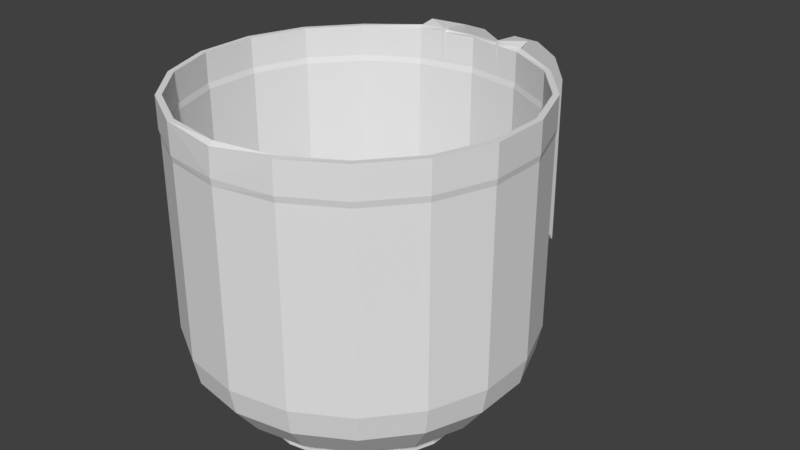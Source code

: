 # Source: measuring-mug-2.3L-with-handle.blend  (saved by Blender 2.78.0; exported with 4.5.12 LTS)
import bpy
from mathutils import Matrix  # noqa: F401  (used for matrix-valued properties, if any)

bpy.ops.wm.read_factory_settings(use_empty=True)
scene = bpy.context.scene
scene.name = 'Scene'

# ---- collections
col_collection_1 = bpy.data.collections.new('Collection 1'); scene.collection.children.link(col_collection_1)

# ---- world
world_world = bpy.data.worlds.new('World'); scene.world = world_world
world_world.color = (0.05088, 0.05088, 0.05088)
world_world.use_sun_shadow = False
world_world.sun_shadow_jitter_overblur = 0.0
world_world.cycles.sampling_method = 'MANUAL'

# ---- meshes
me_circle_000 = bpy.data.meshes.new('Circle.000')
me_circle_000.from_pydata([(0.0151, 0.06892, 0.14), (0.02447, 0.07493, 0.14), (-0.0151, 0.06888, 0.14), (-0.02447, 0.07493, 0.14), (0.01344, 0.06896, 0.1419), (0.02444, 0.07498, 0.1425), (-0.01344, 0.06891, 0.1419), (-0.02444, 0.07498, 0.1425), (-0.02447, 0.06714, 0.14), (0.02447, 0.06714, 0.14), (0.0151, 0.06892, 0.14), (0.02447, 0.07493, 0.14), (-0.0151, 0.06888, 0.14), (-0.02447, 0.07493, 0.14), (-0.02525, 0.06929, 0.1411), (0.02525, 0.06929, 0.1411), (0.01344, 0.06896, 0.1419), (0.02444, 0.07498, 0.1425), (-0.01344, 0.06891, 0.1419), (-0.02444, 0.07498, 0.1425), (0.0151, 0.06892, 0.14), (-0.0151, 0.08306, 0.1396), (0.0151, 0.08306, 0.1396), (0.02447, 0.07493, 0.14), (-0.0151, 0.06888, 0.14), (-0.02447, 0.07493, 0.14), (0.0151, 0.06905, 0.1098), (-0.0151, 0.06905, 0.1098), (0.0151, 0.1201, 0.0308), (-0.0151, 0.1201, 0.0308), (-0.0151, 0.1113, 0.04256), (-0.0151, 0.1102, 0.05707), (-0.0151, 0.1085, 0.07026), (-0.0151, 0.1039, 0.08346), (-0.0151, 0.09508, 0.09665), (0.0151, 0.09508, 0.09665), (0.0151, 0.1039, 0.08346), (0.0151, 0.1085, 0.07026), (0.0151, 0.1102, 0.05707), (0.0151, 0.1113, 0.04256), (-0.0151, 0.09713, 0.1349), (0.0151, 0.09713, 0.1349), (-0.0151, 0.1119, 0.1243), (0.0151, 0.1119, 0.1243), (8.61e-06, 0.07151, 0.1098), (-0.0151, 0.1195, 0.1119), (0.0151, 0.1195, 0.1119), (-0.0151, 0.08365, 0.1089), (0.0151, 0.08365, 0.1089), (0.01344, 0.06896, 0.1419), (-0.0127, 0.08308, 0.1403), (0.0127, 0.08308, 0.1403), (0.02444, 0.07498, 0.1425), (-0.01344, 0.06891, 0.1419), (-0.02444, 0.07498, 0.1425), (0.01321, 0.06916, 0.1115), (-0.01321, 0.06916, 0.1115), (0.01416, 0.122, 0.03219), (-0.01416, 0.122, 0.03219), (-0.01347, 0.1131, 0.04323), (-0.01331, 0.1119, 0.05725), (-0.01327, 0.1101, 0.07065), (-0.01325, 0.1055, 0.08421), (-0.01328, 0.09642, 0.09772), (0.01328, 0.09642, 0.09772), (0.01325, 0.1055, 0.08421), (0.01327, 0.1101, 0.07065), (0.01331, 0.1119, 0.05725), (0.01347, 0.1131, 0.04323), (-0.0126, 0.09713, 0.1349), (0.0126, 0.09713, 0.1349), (-0.0126, 0.1119, 0.1243), (0.0126, 0.1119, 0.1243), (8.61e-06, 0.07169, 0.1123), (-0.0126, 0.1195, 0.1119), (0.0126, 0.1195, 0.1119), (-0.0131, 0.0843, 0.1103), (0.0131, 0.0843, 0.1103)], [(2, 3), (0, 1), (6, 7), (4, 5), (0, 4), (1, 5), (2, 6), (3, 7)], [(13, 12, 8), (11, 9, 10), (19, 14, 18), (17, 16, 15), (13, 8, 14, 19), (9, 11, 17, 15), (10, 9, 15, 16), (8, 12, 18, 14), (39, 31, 30), (38, 32, 31), (37, 33, 32), (36, 34, 33), (35, 47, 34), (30, 28, 39), (36, 46, 35), (45, 32, 33), (23, 20, 22), (48, 26, 44), (39, 38, 31), (38, 37, 32), (37, 36, 33), (36, 35, 34), (35, 48, 47), (30, 29, 28), (22, 20, 26), (22, 26, 48), (43, 41, 48), (28, 46, 38), (38, 39, 28), (37, 38, 46), (41, 22, 48), (43, 48, 35), (37, 46, 36), (43, 35, 46), (47, 27, 21), (24, 21, 27), (40, 42, 47), (45, 29, 31), (29, 30, 31), (21, 40, 47), (34, 47, 42), (33, 34, 45), (45, 31, 32), (34, 42, 45), (25, 21, 24), (44, 27, 47), (47, 48, 44), (68, 59, 60), (67, 60, 61), (66, 61, 62), (65, 62, 63), (64, 63, 76), (59, 68, 57), (65, 64, 75), (74, 62, 61), (52, 51, 49), (77, 73, 55), (68, 60, 67), (67, 61, 66), (66, 62, 65), (65, 63, 64), (64, 76, 77), (59, 57, 58), (51, 55, 49), (51, 77, 55), (72, 77, 70), (57, 67, 75), (67, 57, 68), (66, 75, 67), (70, 77, 51), (72, 64, 77), (66, 65, 75), (72, 75, 64), (76, 50, 56), (53, 56, 50), (69, 76, 71), (74, 60, 58), (58, 60, 59), (50, 76, 69), (63, 71, 76), (62, 74, 63), (74, 61, 60), (63, 74, 71), (54, 53, 50), (73, 76, 56), (76, 73, 77), (23, 22, 51, 52), (26, 20, 49, 55), (24, 27, 56, 53), (21, 25, 54, 50), (40, 21, 50, 69), (22, 41, 70, 51), (42, 40, 69, 71), (41, 43, 72, 70), (45, 42, 71, 74), (43, 46, 75, 72), (46, 28, 57, 75), (29, 45, 74, 58), (28, 29, 58, 57), (44, 26, 55, 73), (27, 44, 73, 56)])
me_circle_000.use_remesh_preserve_volume = False
me_circle_000.use_remesh_preserve_attributes = False
me_circle_000.use_mirror_vertex_groups = False
me_circle_000.update()
me_circle_001 = bpy.data.meshes.new('Circle.001')
me_circle_001.from_pydata([(0.0, 0.045, 0.0), (-0.01539, 0.04229, 0.0), (-0.02893, 0.03447, 0.0), (-0.03897, 0.0225, 0.0), (-0.04432, 0.007814, 0.0), (-0.04432, -0.007814, 0.0), (-0.03897, -0.0225, 0.0), (-0.02893, -0.03447, 0.0), (-0.01539, -0.04229, 0.0), (-6.795e-09, -0.045, 0.0), (0.01539, -0.04229, 0.0), (0.02893, -0.03447, 0.0), (0.03897, -0.0225, 0.0), (0.04432, -0.007814, 0.0), (0.04432, 0.007814, 0.0), (0.03897, 0.0225, 0.0), (0.02893, 0.03447, 0.0), (0.01539, 0.04229, 0.0), (0.0, 0.045, 0.008), (-0.01539, 0.04229, 0.008), (-0.02893, 0.03447, 0.008), (-0.03897, 0.0225, 0.008), (-0.04432, 0.007814, 0.008), (-0.04432, -0.007814, 0.008), (-0.03897, -0.0225, 0.008), (-0.02893, -0.03447, 0.008), (-0.01539, -0.04229, 0.008), (-6.795e-09, -0.045, 0.008), (0.01539, -0.04229, 0.008), (0.02893, -0.03447, 0.008), (0.03897, -0.0225, 0.008), (0.04432, -0.007814, 0.008), (0.04432, 0.007814, 0.008), (0.03897, 0.0225, 0.008), (0.02893, 0.03447, 0.008), (0.01539, 0.04229, 0.008), (-1.224e-09, 0.07106, 0.042), (-0.02431, 0.06678, 0.042), (-0.04568, 0.05444, 0.042), (-0.06154, 0.03553, 0.042), (-0.06998, 0.01234, 0.042), (-0.06998, -0.01234, 0.042), (-0.06154, -0.03553, 0.042), (-0.04568, -0.05444, 0.042), (-0.02431, -0.06678, 0.042), (-1.195e-08, -0.07106, 0.042), (0.02431, -0.06678, 0.042), (0.04568, -0.05444, 0.042), (0.06154, -0.03553, 0.042), (0.06998, -0.01234, 0.042), (0.06998, 0.01234, 0.042), (0.06154, 0.03553, 0.042), (0.04568, 0.05444, 0.042), (0.02431, 0.06678, 0.042), (-1.261e-09, 0.07146, 0.14), (-0.02447, 0.06714, 0.14), (-0.04599, 0.05472, 0.14), (-0.06196, 0.03568, 0.14), (-0.07046, 0.01233, 0.14), (-0.07046, -0.01251, 0.14), (-0.06196, -0.03586, 0.14), (-0.04599, -0.0549, 0.14), (-0.02447, -0.06732, 0.14), (-1.206e-08, -0.07158, 0.14), (0.02447, -0.06732, 0.14), (0.04599, -0.0549, 0.14), (0.06196, -0.03586, 0.14), (0.07046, -0.01251, 0.14), (0.07046, 0.01233, 0.14), (0.06196, 0.03568, 0.14), (0.04599, 0.05472, 0.14), (0.02447, 0.06714, 0.14), (-0.0381, 0.04541, 0.01874), (-0.04427, 0.05276, 0.03126), (-0.05965, 0.03444, 0.03126), (-0.05134, 0.02964, 0.01874), (0.02028, 0.05571, 0.01874), (0.02356, 0.06472, 0.03126), (-1.138e-09, 0.06887, 0.03126), (-6.872e-10, 0.05928, 0.01874), (0.02028, -0.05571, 0.01874), (0.02356, -0.06472, 0.03126), (0.04427, -0.05276, 0.03126), (0.0381, -0.04541, 0.01874), (-0.06783, 0.01196, 0.03126), (-0.05838, 0.01029, 0.01874), (0.05965, -0.03444, 0.03126), (0.05134, -0.02964, 0.01874), (-0.06783, -0.01196, 0.03126), (-0.05838, -0.01029, 0.01874), (0.06783, -0.01196, 0.03126), (0.05838, -0.01029, 0.01874), (-0.05965, -0.03444, 0.03126), (-0.05134, -0.02964, 0.01874), (0.06783, 0.01196, 0.03126), (0.05838, 0.01029, 0.01874), (-0.04427, -0.05276, 0.03126), (-0.0381, -0.04541, 0.01874), (0.05965, 0.03444, 0.03126), (0.05134, 0.02964, 0.01874), (-0.02356, -0.06472, 0.03126), (-0.02028, -0.05571, 0.01874), (-0.02356, 0.06472, 0.03126), (-0.02028, 0.05571, 0.01874), (0.04427, 0.05276, 0.03126), (0.0381, 0.04541, 0.01874), (-1.154e-08, -0.06887, 0.03126), (-9.638e-09, -0.05928, 0.01874), (0.07046, -0.01251, 0.127), (0.07046, 0.01233, 0.127), (-0.06196, -0.03586, 0.127), (-0.04599, -0.0549, 0.127), (0.06196, 0.03568, 0.127), (-0.02447, -0.06732, 0.127), (-1.261e-09, 0.07146, 0.127), (-0.02447, 0.06714, 0.127), (0.04599, 0.05472, 0.127), (-1.206e-08, -0.07164, 0.127), (-0.04599, 0.05472, 0.127), (0.02447, 0.06714, 0.127), (0.02447, -0.06732, 0.127), (-0.06196, 0.03568, 0.127), (0.04599, -0.0549, 0.127), (-0.07046, 0.01233, 0.127), (0.06196, -0.03586, 0.127), (-0.07046, -0.01251, 0.127), (0.06998, 0.01234, 0.1245), (-0.04568, -0.05444, 0.1245), (0.06154, 0.03553, 0.1245), (-0.02431, -0.06678, 0.1245), (-0.02431, 0.06678, 0.1245), (0.04568, 0.05444, 0.1245), (-1.195e-08, -0.07106, 0.1245), (-0.04568, 0.05444, 0.1245), (0.02431, 0.06678, 0.1245), (0.02431, -0.06678, 0.1245), (-0.06154, 0.03553, 0.1245), (0.04568, -0.05444, 0.1245), (-0.06998, 0.01234, 0.1245), (0.06154, -0.03553, 0.1245), (-0.06998, -0.01234, 0.1245), (0.06998, -0.01234, 0.1245), (-0.06154, -0.03553, 0.1245), (-1.224e-09, 0.07106, 0.1245), (0.0, 0.0425, 0.0), (-0.01454, 0.03994, 0.0), (-0.02732, 0.03256, 0.0), (-0.03681, 0.02125, 0.0), (-0.04185, 0.00738, 0.0), (-0.04185, -0.00738, 0.0), (-0.03681, -0.02125, 0.0), (-0.02732, -0.03256, 0.0), (-0.01454, -0.03994, 0.0), (-6.795e-09, -0.0425, 0.0), (0.01454, -0.03994, 0.0), (0.02732, -0.03256, 0.0), (0.03681, -0.02125, 0.0), (0.04185, -0.00738, 0.0), (0.04185, 0.00738, 0.0), (0.03681, 0.02125, 0.0), (0.02732, 0.03256, 0.0), (0.01454, 0.03994, 0.0), (0.0, 0.04453, 0.005544), (-0.01523, 0.04185, 0.005544), (-0.02862, 0.03411, 0.005544), (-0.03857, 0.02227, 0.005544), (-0.04386, 0.007733, 0.005544), (-0.04386, -0.007733, 0.005544), (-0.03857, -0.02227, 0.005544), (-0.02862, -0.03411, 0.005544), (-0.01523, -0.04185, 0.005544), (-6.795e-09, -0.04453, 0.005544), (0.01523, -0.04185, 0.005544), (0.02862, -0.03411, 0.005544), (0.03857, -0.02227, 0.005544), (0.04386, -0.007733, 0.005544), (0.04386, 0.007733, 0.005544), (0.03857, 0.02227, 0.005544), (0.02862, 0.03411, 0.005544), (0.01523, 0.04185, 0.005544), (-1.224e-09, 0.07355, 0.04176), (-0.02516, 0.06912, 0.04176), (-0.04728, 0.05634, 0.04176), (-0.0637, 0.03678, 0.04176), (-0.07243, 0.01277, 0.04176), (-0.07243, -0.01277, 0.04176), (-0.0637, -0.03678, 0.04176), (-0.04728, -0.05634, 0.04176), (-0.02516, -0.06912, 0.04176), (-1.195e-08, -0.07355, 0.04176), (0.02516, -0.06912, 0.04176), (0.04728, -0.05634, 0.04176), (0.0637, -0.03678, 0.04176), (0.07243, -0.01277, 0.04176), (0.07243, 0.01277, 0.04176), (0.0637, 0.03678, 0.04176), (0.04728, 0.05634, 0.04176), (0.02516, 0.06912, 0.04176), (-1.261e-09, 0.07396, 0.14), (-0.02525, 0.06929, 0.1411), (-0.0476, 0.05663, 0.14), (-0.06413, 0.03693, 0.14), (-0.07292, 0.01277, 0.14), (-0.07292, -0.01295, 0.14), (-0.06413, -0.03711, 0.14), (-0.0476, -0.05681, 0.14), (-0.02545, -0.06961, 0.1398), (-1.206e-08, -0.07359, 0.1386), (0.02545, -0.06961, 0.1398), (0.0476, -0.05681, 0.14), (0.06413, -0.03711, 0.14), (0.07292, -0.01295, 0.14), (0.07292, 0.01277, 0.14), (0.06413, 0.03693, 0.14), (0.0476, 0.05663, 0.14), (0.02525, 0.06929, 0.1411), (-0.03925, 0.04677, 0.01699), (-0.04574, 0.05451, 0.03025), (-0.06163, 0.03558, 0.03025), (-0.05288, 0.03053, 0.01699), (0.02088, 0.05738, 0.01699), (0.02434, 0.06687, 0.03025), (-1.138e-09, 0.07116, 0.03025), (-6.872e-10, 0.06106, 0.01699), (0.02088, -0.05738, 0.01699), (0.02434, -0.06687, 0.03025), (0.04574, -0.05451, 0.03025), (0.03925, -0.04677, 0.01699), (-0.07008, 0.01236, 0.03025), (-0.06013, 0.0106, 0.01699), (0.06163, -0.03558, 0.03025), (0.05288, -0.03053, 0.01699), (-0.07008, -0.01236, 0.03025), (-0.06013, -0.0106, 0.01699), (0.07008, -0.01236, 0.03025), (0.06013, -0.0106, 0.01699), (-0.06163, -0.03558, 0.03025), (-0.05288, -0.03053, 0.01699), (0.07008, 0.01236, 0.03025), (0.06013, 0.0106, 0.01699), (-0.04574, -0.05451, 0.03025), (-0.03925, -0.04677, 0.01699), (0.06163, 0.03558, 0.03025), (0.05288, 0.03053, 0.01699), (-0.02434, -0.06687, 0.03025), (-0.02088, -0.05738, 0.01699), (-0.02434, 0.06687, 0.03025), (-0.02088, 0.05738, 0.01699), (0.04574, 0.05451, 0.03025), (0.03925, 0.04677, 0.01699), (-1.154e-08, -0.07116, 0.03025), (-9.638e-09, -0.06106, 0.01699), (0.07291, -0.01295, 0.1268), (0.07291, 0.01276, 0.1268), (-0.06411, -0.03711, 0.1268), (-0.04759, -0.0568, 0.1268), (0.06412, 0.03693, 0.1268), (-0.02532, -0.06966, 0.1268), (-1.261e-09, 0.07395, 0.1268), (-0.02532, 0.06948, 0.1268), (0.04759, 0.05663, 0.1268), (-1.206e-08, -0.07399, 0.1271), (-0.04759, 0.05663, 0.1268), (0.02532, 0.06948, 0.1268), (0.02532, -0.06966, 0.1268), (-0.06412, 0.03693, 0.1268), (0.04759, -0.0568, 0.1268), (-0.07291, 0.01276, 0.1268), (0.06411, -0.03711, 0.1268), (-0.07291, -0.01295, 0.1268), (0.07244, 0.01278, 0.1242), (-0.04728, -0.05634, 0.1242), (0.0637, 0.03678, 0.1242), (-0.02516, -0.06911, 0.1242), (-0.02516, 0.06912, 0.1243), (0.04728, 0.05635, 0.1243), (-1.195e-08, -0.07355, 0.1242), (-0.04728, 0.05635, 0.1243), (0.02516, 0.06912, 0.1243), (0.02516, -0.06911, 0.1242), (-0.0637, 0.03678, 0.1242), (0.04728, -0.05634, 0.1242), (-0.07244, 0.01278, 0.1242), (0.0637, -0.03677, 0.1242), (-0.07244, -0.01277, 0.1242), (0.07244, -0.01277, 0.1242), (-0.0637, -0.03677, 0.1242), (-1.224e-09, 0.07356, 0.1243)], [], [(24, 5, 6), (32, 13, 14), (25, 6, 7), (33, 14, 15), (26, 7, 8), (19, 0, 1), (34, 15, 16), (27, 8, 9), (20, 1, 2), (35, 16, 17), (28, 9, 10), (21, 2, 3), (18, 17, 0), (29, 10, 11), (22, 3, 4), (30, 11, 12), (23, 4, 5), (31, 12, 13), (73, 39, 74), (78, 53, 36), (82, 46, 47), (74, 40, 84), (86, 47, 48), (84, 41, 88), (90, 48, 49), (88, 42, 92), (94, 49, 50), (96, 42, 43), (94, 51, 98), (96, 44, 100), (78, 37, 102), (98, 52, 104), (106, 44, 45), (102, 38, 73), (77, 52, 53), (106, 46, 81), (108, 68, 109), (110, 61, 111), (109, 69, 112), (111, 62, 113), (114, 55, 115), (112, 70, 116), (117, 62, 63), (115, 56, 118), (116, 71, 119), (117, 64, 120), (118, 57, 121), (119, 54, 114), (120, 65, 122), (121, 58, 123), (122, 66, 124), (123, 59, 125), (124, 67, 108), (125, 60, 110), (27, 80, 28), (107, 81, 80), (35, 105, 76), (76, 104, 77), (19, 72, 20), (103, 73, 72), (27, 101, 107), (107, 100, 106), (33, 105, 34), (105, 98, 104), (18, 103, 19), (103, 78, 102), (25, 101, 26), (97, 100, 101), (33, 95, 99), (99, 94, 98), (24, 97, 25), (97, 92, 96), (32, 91, 95), (95, 90, 94), (23, 93, 24), (89, 92, 93), (31, 87, 91), (87, 90, 91), (22, 89, 23), (85, 88, 89), (30, 83, 87), (83, 86, 87), (21, 85, 22), (75, 84, 85), (29, 80, 83), (83, 81, 82), (18, 76, 79), (79, 77, 78), (20, 75, 21), (72, 74, 75), (142, 125, 110), (139, 108, 141), (140, 123, 125), (137, 124, 139), (138, 121, 123), (135, 122, 137), (134, 114, 143), (136, 118, 121), (132, 120, 135), (131, 119, 134), (133, 115, 118), (132, 113, 117), (128, 116, 131), (130, 114, 115), (129, 111, 113), (126, 112, 128), (127, 110, 111), (141, 109, 126), (22, 30, 34), (49, 126, 50), (42, 127, 43), (50, 128, 51), (43, 129, 44), (36, 130, 37), (51, 131, 52), (44, 132, 45), (37, 133, 38), (52, 134, 53), (45, 135, 46), (38, 136, 39), (53, 143, 36), (46, 137, 47), (39, 138, 40), (47, 139, 48), (40, 140, 41), (48, 141, 49), (41, 142, 42), (24, 23, 5), (32, 31, 13), (25, 24, 6), (33, 32, 14), (26, 25, 7), (19, 18, 0), (34, 33, 15), (27, 26, 8), (20, 19, 1), (35, 34, 16), (28, 27, 9), (21, 20, 2), (18, 35, 17), (29, 28, 10), (22, 21, 3), (30, 29, 11), (23, 22, 4), (31, 30, 12), (73, 38, 39), (78, 77, 53), (82, 81, 46), (74, 39, 40), (86, 82, 47), (84, 40, 41), (90, 86, 48), (88, 41, 42), (94, 90, 49), (96, 92, 42), (94, 50, 51), (96, 43, 44), (78, 36, 37), (98, 51, 52), (106, 100, 44), (102, 37, 38), (77, 104, 52), (106, 45, 46), (108, 67, 68), (110, 60, 61), (109, 68, 69), (111, 61, 62), (114, 54, 55), (112, 69, 70), (117, 113, 62), (115, 55, 56), (116, 70, 71), (117, 63, 64), (118, 56, 57), (119, 71, 54), (120, 64, 65), (121, 57, 58), (122, 65, 66), (123, 58, 59), (124, 66, 67), (125, 59, 60), (27, 107, 80), (107, 106, 81), (35, 34, 105), (76, 105, 104), (19, 103, 72), (103, 102, 73), (27, 26, 101), (107, 101, 100), (33, 99, 105), (105, 99, 98), (18, 79, 103), (103, 79, 78), (25, 97, 101), (97, 96, 100), (33, 32, 95), (99, 95, 94), (24, 93, 97), (97, 93, 92), (32, 31, 91), (95, 91, 90), (23, 89, 93), (89, 88, 92), (31, 30, 87), (87, 86, 90), (22, 85, 89), (85, 84, 88), (30, 29, 83), (83, 82, 86), (21, 75, 85), (75, 74, 84), (29, 28, 80), (83, 80, 81), (18, 35, 76), (79, 76, 77), (20, 72, 75), (72, 73, 74), (142, 140, 125), (139, 124, 108), (140, 138, 123), (137, 122, 124), (138, 136, 121), (135, 120, 122), (134, 119, 114), (136, 133, 118), (132, 117, 120), (131, 116, 119), (133, 130, 115), (132, 129, 113), (128, 112, 116), (130, 143, 114), (129, 127, 111), (126, 109, 112), (127, 142, 110), (141, 108, 109), (18, 19, 20), (20, 21, 22), (22, 23, 24), (24, 25, 26), (26, 27, 28), (28, 29, 30), (30, 31, 32), (32, 33, 34), (34, 35, 18), (18, 20, 34), (22, 24, 30), (26, 28, 30), (30, 32, 34), (34, 20, 22), (24, 26, 30), (49, 141, 126), (42, 142, 127), (50, 126, 128), (43, 127, 129), (36, 143, 130), (51, 128, 131), (44, 129, 132), (37, 130, 133), (52, 131, 134), (45, 132, 135), (38, 133, 136), (53, 134, 143), (46, 135, 137), (39, 136, 138), (47, 137, 139), (40, 138, 140), (48, 139, 141), (41, 140, 142), (168, 150, 149), (176, 158, 157), (169, 151, 150), (177, 159, 158), (170, 152, 151), (163, 145, 144), (178, 160, 159), (171, 153, 152), (164, 146, 145), (179, 161, 160), (172, 154, 153), (165, 147, 146), (162, 144, 161), (173, 155, 154), (166, 148, 147), (174, 156, 155), (167, 149, 148), (175, 157, 156), (217, 218, 183), (222, 180, 197), (226, 191, 190), (218, 228, 184), (230, 192, 191), (228, 232, 185), (234, 193, 192), (232, 236, 186), (238, 194, 193), (240, 187, 186), (238, 242, 195), (240, 244, 188), (222, 246, 181), (242, 248, 196), (250, 189, 188), (246, 217, 182), (221, 197, 196), (250, 225, 190), (252, 253, 212), (254, 255, 205), (253, 256, 213), (255, 257, 206), (258, 259, 199), (256, 260, 214), (261, 207, 206), (259, 262, 200), (260, 263, 215), (261, 264, 208), (262, 265, 201), (263, 258, 198), (264, 266, 209), (265, 267, 202), (266, 268, 210), (267, 269, 203), (268, 252, 211), (269, 254, 204), (171, 172, 224), (251, 224, 225), (179, 220, 249), (220, 221, 248), (163, 164, 216), (247, 216, 217), (171, 251, 245), (251, 250, 244), (177, 178, 249), (249, 248, 242), (162, 163, 247), (247, 246, 222), (169, 170, 245), (241, 245, 244), (177, 243, 239), (243, 242, 238), (168, 169, 241), (241, 240, 236), (176, 239, 235), (239, 238, 234), (167, 168, 237), (233, 237, 236), (175, 235, 231), (231, 235, 234), (166, 167, 233), (229, 233, 232), (174, 231, 227), (227, 231, 230), (165, 166, 229), (219, 229, 228), (173, 227, 224), (227, 226, 225), (162, 223, 220), (223, 222, 221), (164, 165, 219), (216, 219, 218), (286, 254, 269), (283, 285, 252), (284, 269, 267), (281, 283, 268), (282, 267, 265), (279, 281, 266), (278, 287, 258), (280, 265, 262), (276, 279, 264), (275, 278, 263), (277, 262, 259), (276, 261, 257), (272, 275, 260), (274, 259, 258), (273, 257, 255), (270, 272, 256), (271, 255, 254), (285, 270, 253), (166, 178, 174), (193, 194, 270), (186, 187, 271), (194, 195, 272), (187, 188, 273), (180, 181, 274), (195, 196, 275), (188, 189, 276), (181, 182, 277), (196, 197, 278), (189, 190, 279), (182, 183, 280), (197, 180, 287), (190, 191, 281), (183, 184, 282), (191, 192, 283), (184, 185, 284), (192, 193, 285), (185, 186, 286), (168, 149, 167), (176, 157, 175), (169, 150, 168), (177, 158, 176), (170, 151, 169), (163, 144, 162), (178, 159, 177), (171, 152, 170), (164, 145, 163), (179, 160, 178), (172, 153, 171), (165, 146, 164), (162, 161, 179), (173, 154, 172), (166, 147, 165), (174, 155, 173), (167, 148, 166), (175, 156, 174), (217, 183, 182), (222, 197, 221), (226, 190, 225), (218, 184, 183), (230, 191, 226), (228, 185, 184), (234, 192, 230), (232, 186, 185), (238, 193, 234), (240, 186, 236), (238, 195, 194), (240, 188, 187), (222, 181, 180), (242, 196, 195), (250, 188, 244), (246, 182, 181), (221, 196, 248), (250, 190, 189), (252, 212, 211), (254, 205, 204), (253, 213, 212), (255, 206, 205), (258, 199, 198), (256, 214, 213), (261, 206, 257), (259, 200, 199), (260, 215, 214), (261, 208, 207), (262, 201, 200), (263, 198, 215), (264, 209, 208), (265, 202, 201), (266, 210, 209), (267, 203, 202), (268, 211, 210), (269, 204, 203), (171, 224, 251), (251, 225, 250), (179, 249, 178), (220, 248, 249), (163, 216, 247), (247, 217, 246), (171, 245, 170), (251, 244, 245), (177, 249, 243), (249, 242, 243), (162, 247, 223), (247, 222, 223), (169, 245, 241), (241, 244, 240), (177, 239, 176), (243, 238, 239), (168, 241, 237), (241, 236, 237), (176, 235, 175), (239, 234, 235), (167, 237, 233), (233, 236, 232), (175, 231, 174), (231, 234, 230), (166, 233, 229), (229, 232, 228), (174, 227, 173), (227, 230, 226), (165, 229, 219), (219, 228, 218), (173, 224, 172), (227, 225, 224), (162, 220, 179), (223, 221, 220), (164, 219, 216), (216, 218, 217), (286, 269, 284), (283, 252, 268), (284, 267, 282), (281, 268, 266), (282, 265, 280), (279, 266, 264), (278, 258, 263), (280, 262, 277), (276, 264, 261), (275, 263, 260), (277, 259, 274), (276, 257, 273), (272, 260, 256), (274, 258, 287), (273, 255, 271), (270, 256, 253), (271, 254, 286), (285, 253, 252), (162, 164, 163), (164, 166, 165), (166, 168, 167), (168, 170, 169), (170, 172, 171), (172, 174, 173), (174, 176, 175), (176, 178, 177), (178, 162, 179), (162, 178, 164), (166, 174, 168), (170, 174, 172), (174, 178, 176), (178, 166, 164), (168, 174, 170), (193, 270, 285), (186, 271, 286), (194, 272, 270), (187, 273, 271), (180, 274, 287), (195, 275, 272), (188, 276, 273), (181, 277, 274), (196, 278, 275), (189, 279, 276), (182, 280, 277), (197, 287, 278), (190, 281, 279), (183, 282, 280), (191, 283, 281), (184, 284, 282), (192, 285, 283), (185, 286, 284), (1, 0, 144, 145), (2, 1, 145, 146), (3, 2, 146, 147), (4, 3, 147, 148), (5, 4, 148, 149), (6, 5, 149, 150), (7, 6, 150, 151), (8, 7, 151, 152), (9, 8, 152, 153), (10, 9, 153, 154), (11, 10, 154, 155), (12, 11, 155, 156), (13, 12, 156, 157), (14, 13, 157, 158), (15, 14, 158, 159), (16, 15, 159, 160), (17, 16, 160, 161), (0, 17, 161, 144), (55, 54, 198, 199), (56, 55, 199, 200), (57, 56, 200, 201), (58, 57, 201, 202), (59, 58, 202, 203), (60, 59, 203, 204), (61, 60, 204, 205), (62, 61, 205, 206), (63, 62, 206, 207), (64, 63, 207, 208), (65, 64, 208, 209), (66, 65, 209, 210), (67, 66, 210, 211), (68, 67, 211, 212), (69, 68, 212, 213), (70, 69, 213, 214), (71, 70, 214, 215), (54, 71, 215, 198)])
me_circle_001.use_remesh_preserve_volume = False
me_circle_001.use_remesh_preserve_attributes = False
me_circle_001.use_mirror_vertex_groups = False
me_circle_001.update()

# ---- objects
ob_circle_001 = bpy.data.objects.new('Circle.001', me_circle_000)
ob_circle = bpy.data.objects.new('Circle', me_circle_001)

# ---- transforms, parenting, visibility, modifiers, constraints
ob_circle_001.location = (0.0, 0.0, 0.0)
ob_circle_001.lineart.crease_threshold = 0.0
ob_circle.location = (0.0, 0.0, 0.0)
ob_circle.lineart.crease_threshold = 0.0

# ---- collection membership
col_collection_1.objects.link(ob_circle_001)
col_collection_1.objects.link(ob_circle)

# ---- scene / render settings (as saved in the file)
scene.frame_start = 1; scene.frame_end = 250; scene.frame_set(1)
scene.render.engine = 'BLENDER_EEVEE_NEXT'
scene.render.resolution_percentage = 50
scene.render.dither_intensity = 0.0
scene.cycles.use_denoising = False
scene.cycles.samples = 128
scene.cycles.sampling_pattern = 'TABULATED_SOBOL'
scene.cycles.light_sampling_threshold = 0.0
scene.cycles.use_adaptive_sampling = False
scene.cycles.use_light_tree = False
scene.cycles.blur_glossy = 0.0
scene.cycles.sample_clamp_indirect = 0.0
scene.view_settings.view_transform = 'Standard'
bpy.context.view_layer.update()

# ---- added for rendering (the .blend has no active camera and no usable light): camera, sun
cam_auto = bpy.data.cameras.new('AutoCamera')
cam_auto.lens = 50.0
cam_auto.sensor_width = 36.0
cam_auto.clip_end = 1000.0
ob_auto_camera = bpy.data.objects.new('AutoCamera', cam_auto)
scene.collection.objects.link(ob_auto_camera)
ob_auto_camera.location = (0.26169, -0.29003, 0.280625)
ob_auto_camera.rotation_euler = (1.09748, -7.21219e-08, 0.694738)
scene.camera = ob_auto_camera
light_auto_sun = bpy.data.lights.new('AutoSun', 'SUN')
light_auto_sun.energy = 3.0
light_auto_sun.angle = 0.0523599
ob_auto_sun = bpy.data.objects.new('AutoSun', light_auto_sun)
scene.collection.objects.link(ob_auto_sun)
ob_auto_sun.rotation_euler = (0.872665, 0.174533, 0.523599)
bpy.context.view_layer.update()
